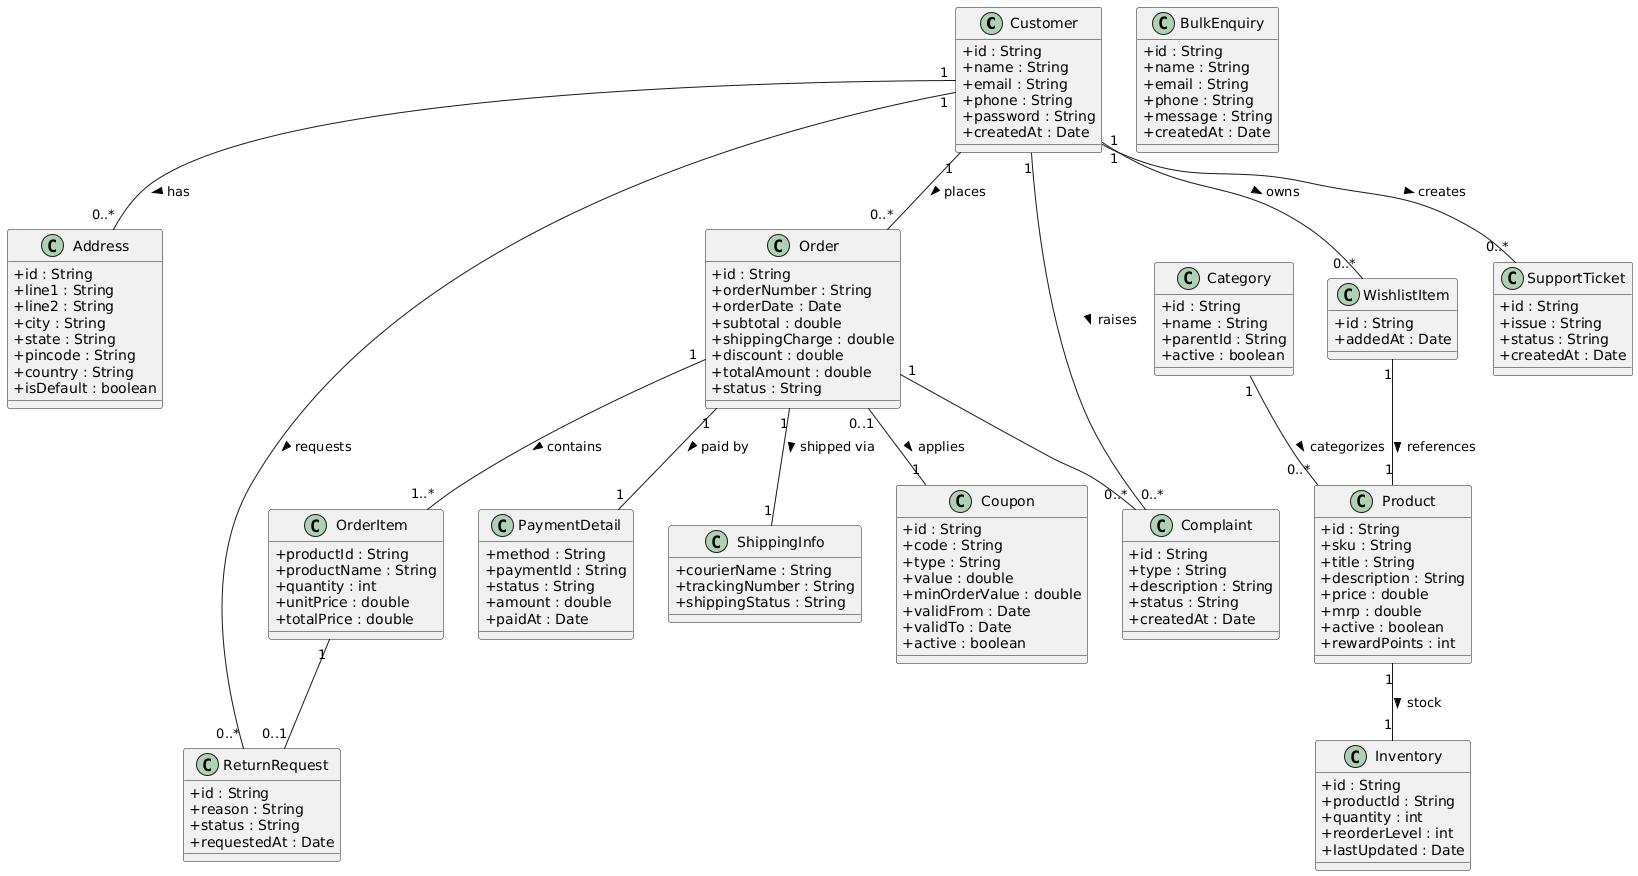

The diagram above was rendered by PlantUML. Its source (embedded in the PNG):
@startuml
skinparam classAttributeIconSize 0

' =====================
' USER & ADDRESS
' =====================
class Customer {
  +id : String
  +name : String
  +email : String
  +phone : String
  +password : String
  +createdAt : Date
}

class Address {
  +id : String
  +line1 : String
  +line2 : String
  +city : String
  +state : String
  +pincode : String
  +country : String
  +isDefault : boolean
}

Customer "1" -- "0..*" Address : has >

' =====================
' PRODUCT & CATEGORY
' =====================
class Category {
  +id : String
  +name : String
  +parentId : String
  +active : boolean
}

class Product {
  +id : String
  +sku : String
  +title : String
  +description : String
  +price : double
  +mrp : double
  +active : boolean
  +rewardPoints : int
}

Category "1" -- "0..*" Product : categorizes >

' =====================
' INVENTORY
' =====================
class Inventory {
  +id : String
  +productId : String
  +quantity : int
  +reorderLevel : int
  +lastUpdated : Date
}

Product "1" -- "1" Inventory : stock >

' =====================
' ORDER & ORDER ITEM
' =====================
class Order {
  +id : String
  +orderNumber : String
  +orderDate : Date
  +subtotal : double
  +shippingCharge : double
  +discount : double
  +totalAmount : double
  +status : String
}

class OrderItem {
  +productId : String
  +productName : String
  +quantity : int
  +unitPrice : double
  +totalPrice : double
}

Customer "1" -- "0..*" Order : places >
Order "1" -- "1..*" OrderItem : contains >

' =====================
' PAYMENT & SHIPPING
' =====================
class PaymentDetail {
  +method : String
  +paymentId : String
  +status : String
  +amount : double
  +paidAt : Date
}

class ShippingInfo {
  +courierName : String
  +trackingNumber : String
  +shippingStatus : String
}

Order "1" -- "1" PaymentDetail : paid by >
Order "1" -- "1" ShippingInfo : shipped via >

' =====================
' COUPON
' =====================
class Coupon {
  +id : String
  +code : String
  +type : String
  +value : double
  +minOrderValue : double
  +validFrom : Date
  +validTo : Date
  +active : boolean
}

Order "0..1" -- "1" Coupon : applies >

' =====================
' WISHLIST
' =====================
class WishlistItem {
  +id : String
  +addedAt : Date
}

Customer "1" -- "0..*" WishlistItem : owns >
WishlistItem "1" -- "1" Product : references >

' =====================
' COMPLAINT & RETURN
' =====================
class Complaint {
  +id : String
  +type : String
  +description : String
  +status : String
  +createdAt : Date
}

class ReturnRequest {
  +id : String
  +reason : String
  +status : String
  +requestedAt : Date
}

Customer "1" -- "0..*" Complaint : raises >
Customer "1" -- "0..*" ReturnRequest : requests >
Order "1" -- "0..*" Complaint
OrderItem "1" -- "0..1" ReturnRequest

' =====================
' BULK ENQUIRY & SUPPORT
' =====================
class BulkEnquiry {
  +id : String
  +name : String
  +email : String
  +phone : String
  +message : String
  +createdAt : Date
}

class SupportTicket {
  +id : String
  +issue : String
  +status : String
  +createdAt : Date
}

Customer "1" -- "0..*" SupportTicket : creates >
@enduml